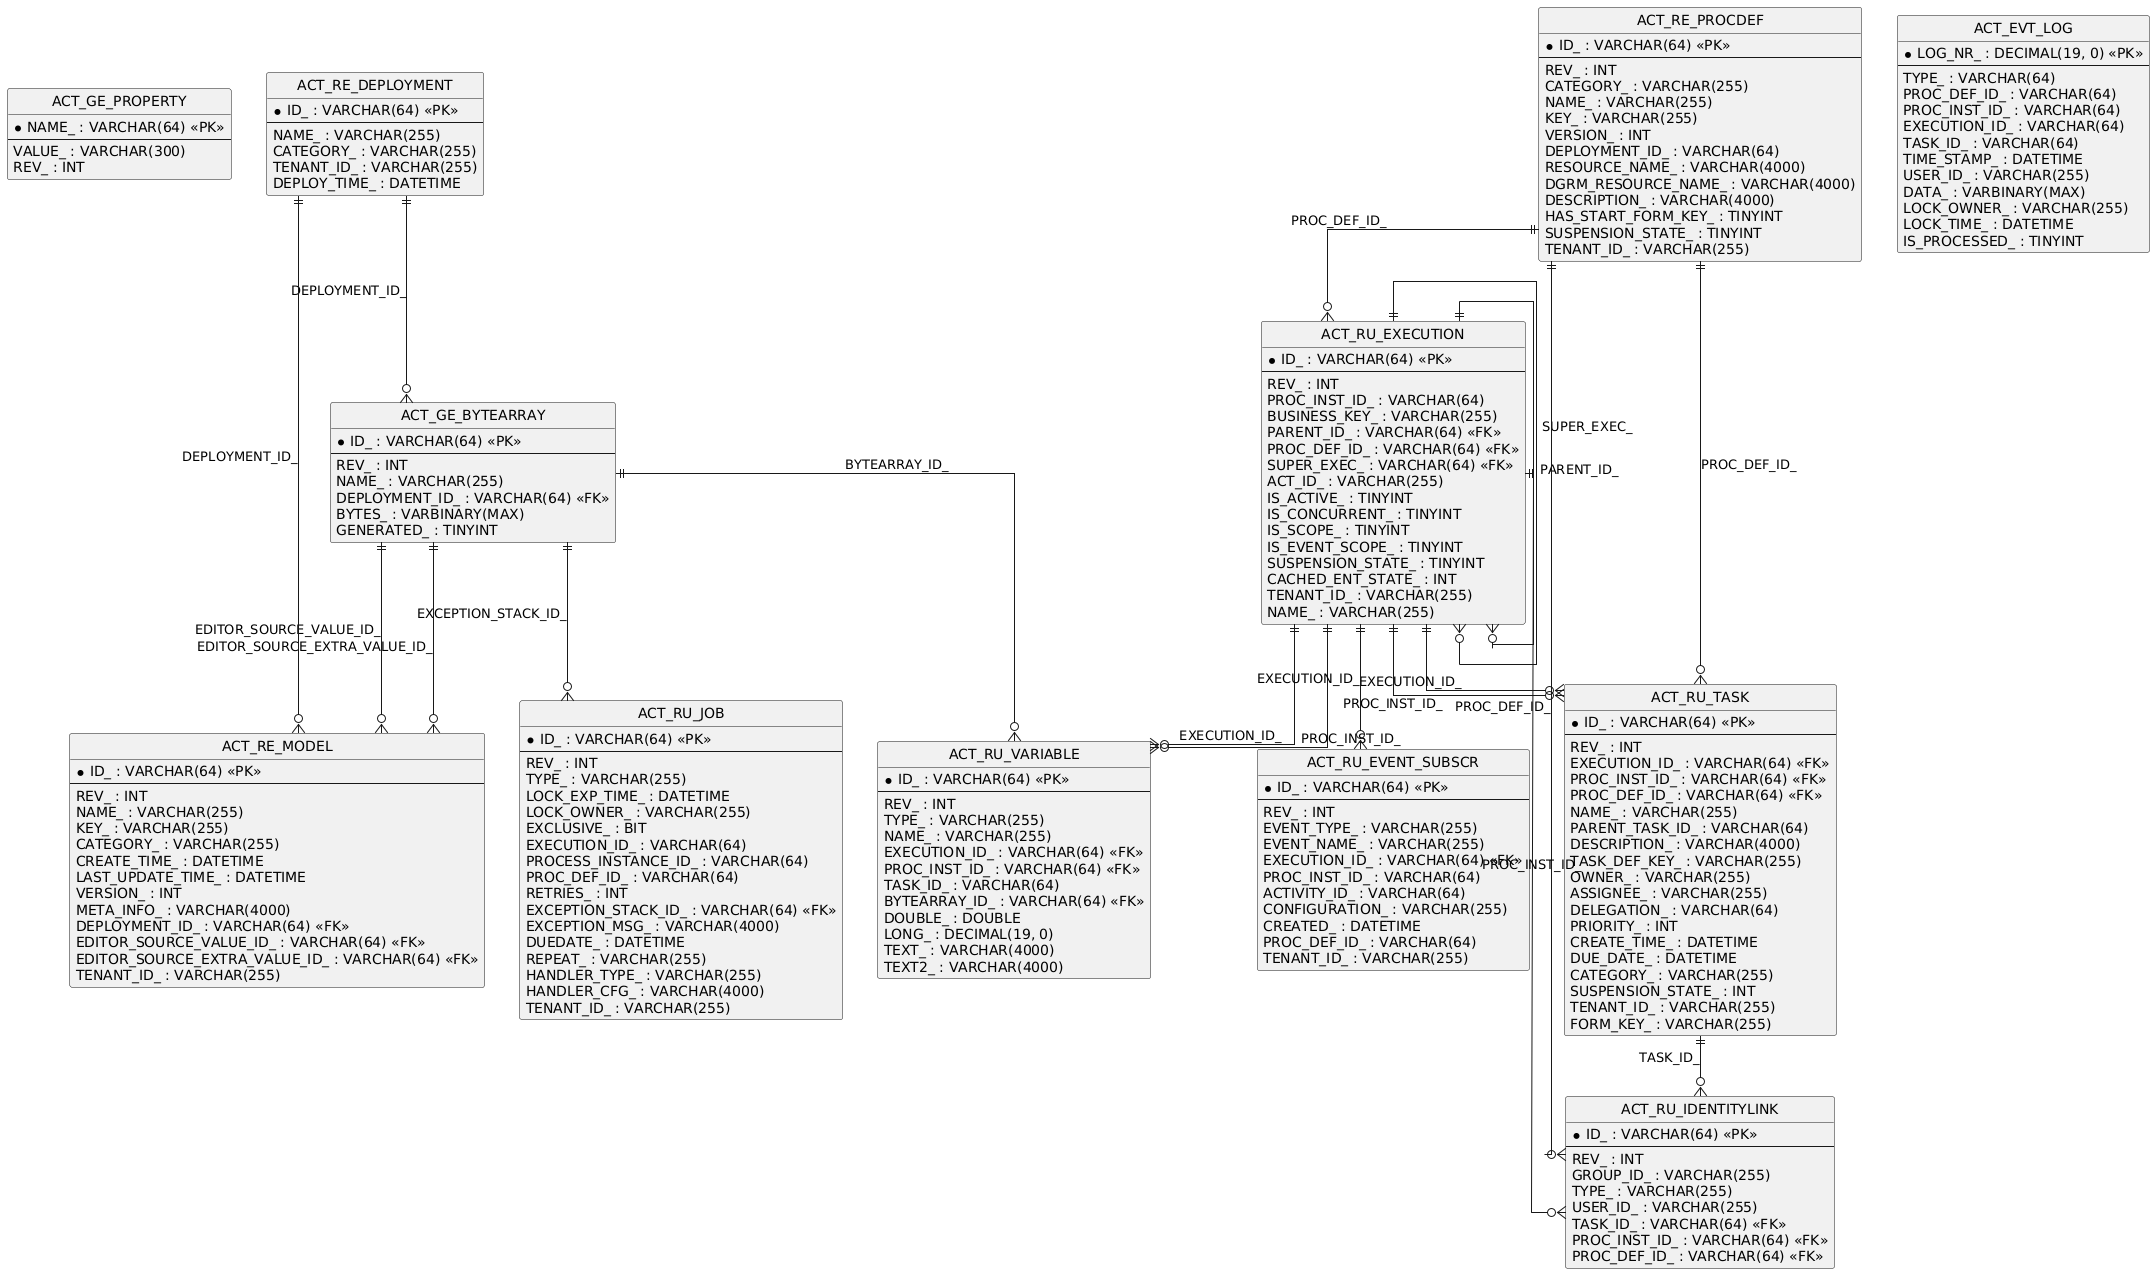

The diagram above was rendered by PlantUML. Its source (embedded in the PNG):
@startuml
hide circle
skinparam linetype ortho

entity "ACT_GE_PROPERTY" as ACT_GE_PROPERTY {
  * NAME_ : VARCHAR(64) <<PK>>
  --
  VALUE_ : VARCHAR(300)
  REV_ : INT
}

entity "ACT_GE_BYTEARRAY" as ACT_GE_BYTEARRAY {
  * ID_ : VARCHAR(64) <<PK>>
  --
  REV_ : INT
  NAME_ : VARCHAR(255)
  DEPLOYMENT_ID_ : VARCHAR(64) <<FK>>
  BYTES_ : VARBINARY(MAX)
  GENERATED_ : TINYINT
}

entity "ACT_RE_DEPLOYMENT" as ACT_RE_DEPLOYMENT {
  * ID_ : VARCHAR(64) <<PK>>
  --
  NAME_ : VARCHAR(255)
  CATEGORY_ : VARCHAR(255)
  TENANT_ID_ : VARCHAR(255)
  DEPLOY_TIME_ : DATETIME
}

entity "ACT_RE_MODEL" as ACT_RE_MODEL {
  * ID_ : VARCHAR(64) <<PK>>
  --
  REV_ : INT
  NAME_ : VARCHAR(255)
  KEY_ : VARCHAR(255)
  CATEGORY_ : VARCHAR(255)
  CREATE_TIME_ : DATETIME
  LAST_UPDATE_TIME_ : DATETIME
  VERSION_ : INT
  META_INFO_ : VARCHAR(4000)
  DEPLOYMENT_ID_ : VARCHAR(64) <<FK>>
  EDITOR_SOURCE_VALUE_ID_ : VARCHAR(64) <<FK>>
  EDITOR_SOURCE_EXTRA_VALUE_ID_ : VARCHAR(64) <<FK>>
  TENANT_ID_ : VARCHAR(255)
}

entity "ACT_RU_EXECUTION" as ACT_RU_EXECUTION {
  * ID_ : VARCHAR(64) <<PK>>
  --
  REV_ : INT
  PROC_INST_ID_ : VARCHAR(64)
  BUSINESS_KEY_ : VARCHAR(255)
  PARENT_ID_ : VARCHAR(64) <<FK>>
  PROC_DEF_ID_ : VARCHAR(64) <<FK>>
  SUPER_EXEC_ : VARCHAR(64) <<FK>>
  ACT_ID_ : VARCHAR(255)
  IS_ACTIVE_ : TINYINT
  IS_CONCURRENT_ : TINYINT
  IS_SCOPE_ : TINYINT
  IS_EVENT_SCOPE_ : TINYINT
  SUSPENSION_STATE_ : TINYINT
  CACHED_ENT_STATE_ : INT
  TENANT_ID_ : VARCHAR(255)
  NAME_ : VARCHAR(255)
}

entity "ACT_RU_JOB" as ACT_RU_JOB {
  * ID_ : VARCHAR(64) <<PK>>
  --
  REV_ : INT
  TYPE_ : VARCHAR(255)
  LOCK_EXP_TIME_ : DATETIME
  LOCK_OWNER_ : VARCHAR(255)
  EXCLUSIVE_ : BIT
  EXECUTION_ID_ : VARCHAR(64)
  PROCESS_INSTANCE_ID_ : VARCHAR(64)
  PROC_DEF_ID_ : VARCHAR(64)
  RETRIES_ : INT
  EXCEPTION_STACK_ID_ : VARCHAR(64) <<FK>>
  EXCEPTION_MSG_ : VARCHAR(4000)
  DUEDATE_ : DATETIME
  REPEAT_ : VARCHAR(255)
  HANDLER_TYPE_ : VARCHAR(255)
  HANDLER_CFG_ : VARCHAR(4000)
  TENANT_ID_ : VARCHAR(255)
}

entity "ACT_RE_PROCDEF" as ACT_RE_PROCDEF {
  * ID_ : VARCHAR(64) <<PK>>
  --
  REV_ : INT
  CATEGORY_ : VARCHAR(255)
  NAME_ : VARCHAR(255)
  KEY_ : VARCHAR(255)
  VERSION_ : INT
  DEPLOYMENT_ID_ : VARCHAR(64)
  RESOURCE_NAME_ : VARCHAR(4000)
  DGRM_RESOURCE_NAME_ : VARCHAR(4000)
  DESCRIPTION_ : VARCHAR(4000)
  HAS_START_FORM_KEY_ : TINYINT
  SUSPENSION_STATE_ : TINYINT
  TENANT_ID_ : VARCHAR(255)
}

entity "ACT_RU_TASK" as ACT_RU_TASK {
  * ID_ : VARCHAR(64) <<PK>>
  --
  REV_ : INT
  EXECUTION_ID_ : VARCHAR(64) <<FK>>
  PROC_INST_ID_ : VARCHAR(64) <<FK>>
  PROC_DEF_ID_ : VARCHAR(64) <<FK>>
  NAME_ : VARCHAR(255)
  PARENT_TASK_ID_ : VARCHAR(64)
  DESCRIPTION_ : VARCHAR(4000)
  TASK_DEF_KEY_ : VARCHAR(255)
  OWNER_ : VARCHAR(255)
  ASSIGNEE_ : VARCHAR(255)
  DELEGATION_ : VARCHAR(64)
  PRIORITY_ : INT
  CREATE_TIME_ : DATETIME
  DUE_DATE_ : DATETIME
  CATEGORY_ : VARCHAR(255)
  SUSPENSION_STATE_ : INT
  TENANT_ID_ : VARCHAR(255)
  FORM_KEY_ : VARCHAR(255)
}

entity "ACT_RU_IDENTITYLINK" as ACT_RU_IDENTITYLINK {
  * ID_ : VARCHAR(64) <<PK>>
  --
  REV_ : INT
  GROUP_ID_ : VARCHAR(255)
  TYPE_ : VARCHAR(255)
  USER_ID_ : VARCHAR(255)
  TASK_ID_ : VARCHAR(64) <<FK>>
  PROC_INST_ID_ : VARCHAR(64) <<FK>>
  PROC_DEF_ID_ : VARCHAR(64) <<FK>>
}

entity "ACT_RU_VARIABLE" as ACT_RU_VARIABLE {
  * ID_ : VARCHAR(64) <<PK>>
  --
  REV_ : INT
  TYPE_ : VARCHAR(255)
  NAME_ : VARCHAR(255)
  EXECUTION_ID_ : VARCHAR(64) <<FK>>
  PROC_INST_ID_ : VARCHAR(64) <<FK>>
  TASK_ID_ : VARCHAR(64)
  BYTEARRAY_ID_ : VARCHAR(64) <<FK>>
  DOUBLE_ : DOUBLE
  LONG_ : DECIMAL(19, 0)
  TEXT_ : VARCHAR(4000)
  TEXT2_ : VARCHAR(4000)
}

entity "ACT_RU_EVENT_SUBSCR" as ACT_RU_EVENT_SUBSCR {
  * ID_ : VARCHAR(64) <<PK>>
  --
  REV_ : INT
  EVENT_TYPE_ : VARCHAR(255)
  EVENT_NAME_ : VARCHAR(255)
  EXECUTION_ID_ : VARCHAR(64) <<FK>>
  PROC_INST_ID_ : VARCHAR(64)
  ACTIVITY_ID_ : VARCHAR(64)
  CONFIGURATION_ : VARCHAR(255)
  CREATED_ : DATETIME
  PROC_DEF_ID_ : VARCHAR(64)
  TENANT_ID_ : VARCHAR(255)
}

entity "ACT_EVT_LOG" as ACT_EVT_LOG {
  * LOG_NR_ : DECIMAL(19, 0) <<PK>>
  --
  TYPE_ : VARCHAR(64)
  PROC_DEF_ID_ : VARCHAR(64)
  PROC_INST_ID_ : VARCHAR(64)
  EXECUTION_ID_ : VARCHAR(64)
  TASK_ID_ : VARCHAR(64)
  TIME_STAMP_ : DATETIME
  USER_ID_ : VARCHAR(255)
  DATA_ : VARBINARY(MAX)
  LOCK_OWNER_ : VARCHAR(255)
  LOCK_TIME_ : DATETIME
  IS_PROCESSED_ : TINYINT
}

ACT_RE_DEPLOYMENT ||--o{ ACT_GE_BYTEARRAY : "DEPLOYMENT_ID_"
ACT_RU_EXECUTION ||--o{ ACT_RU_EXECUTION : "PARENT_ID_"
ACT_RU_EXECUTION ||--o{ ACT_RU_EXECUTION : "SUPER_EXEC_"
ACT_RE_PROCDEF ||--o{ ACT_RU_EXECUTION : "PROC_DEF_ID_"
ACT_RU_TASK ||--o{ ACT_RU_IDENTITYLINK : "TASK_ID_"
ACT_RE_PROCDEF ||--o{ ACT_RU_IDENTITYLINK : "PROC_DEF_ID_"
ACT_RU_EXECUTION ||--o{ ACT_RU_IDENTITYLINK : "PROC_INST_ID_"
ACT_RU_EXECUTION ||--o{ ACT_RU_TASK : "EXECUTION_ID_"
ACT_RU_EXECUTION ||--o{ ACT_RU_TASK : "PROC_INST_ID_"
ACT_RE_PROCDEF ||--o{ ACT_RU_TASK : "PROC_DEF_ID_"
ACT_RU_EXECUTION ||--o{ ACT_RU_VARIABLE : "EXECUTION_ID_"
ACT_RU_EXECUTION ||--o{ ACT_RU_VARIABLE : "PROC_INST_ID_"
ACT_GE_BYTEARRAY ||--o{ ACT_RU_VARIABLE : "BYTEARRAY_ID_"
ACT_GE_BYTEARRAY ||--o{ ACT_RU_JOB : "EXCEPTION_STACK_ID_"
ACT_RU_EXECUTION ||--o{ ACT_RU_EVENT_SUBSCR : "EXECUTION_ID_"
ACT_GE_BYTEARRAY ||--o{ ACT_RE_MODEL : "EDITOR_SOURCE_VALUE_ID_"
ACT_GE_BYTEARRAY ||--o{ ACT_RE_MODEL : "EDITOR_SOURCE_EXTRA_VALUE_ID_"
ACT_RE_DEPLOYMENT ||--o{ ACT_RE_MODEL : "DEPLOYMENT_ID_"
@enduml